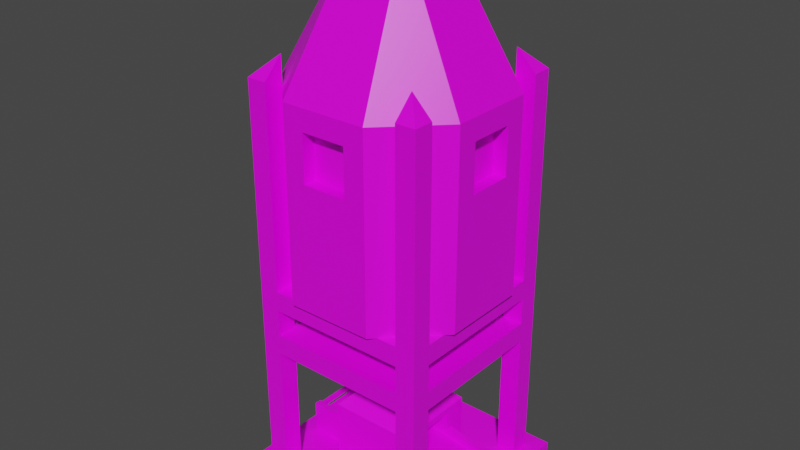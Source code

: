 # Source: Model_0.blend  (saved by Blender 2.92.15; exported with 4.5.12 LTS)
import bpy
from mathutils import Matrix  # noqa: F401  (used for matrix-valued properties, if any)

bpy.ops.wm.read_factory_settings(use_empty=True)
scene = bpy.context.scene
scene.name = 'Scene'

# ---- images (referenced by path relative to the original .blend; pixels are not part of the script)
import os
ASSET_DIR = os.environ.get("B2B_ASSET_DIR", "")  # directory of the original .blend (textures are referenced by path, not embedded)
HERE = os.path.dirname(os.path.abspath(__file__))  # packed textures are extracted next to this script under _unpacked/

def load_image(name, relpath, width, height, colorspace="sRGB"):
    """Load a texture the original file referenced (path relative to the .blend, or extracted next to this script)."""
    p = next((c for c in (os.path.join(HERE, relpath), os.path.join(ASSET_DIR, relpath)) if relpath and os.path.exists(c)), "")
    if p:
        img = bpy.data.images.load(p, check_existing=True)
        img.name = name
    else:  # same state as the original file: an image datablock whose file is absent (Cycles renders it pink)
        img = bpy.data.images.new(name, width, height)
        img.source = "FILE"
        img.filepath = "//" + (relpath or name)
    img.colorspace_settings.name = colorspace
    return img
img_texture_png = load_image('Texture.png', 'Texture.png', 1024, 1024, 'sRGB')

# ---- materials (node trees are filled in below, after node groups)
mat_material = bpy.data.materials.new('Material')
mat_material.alpha_threshold = 0.0
mat_material.use_backface_culling = True
mat_material.use_transparent_shadow = False
mat_material.line_color = (0.0, 0.0, 0.0, 1.0)

# ---- node groups
ng_auto_smooth = bpy.data.node_groups.new('Auto Smooth', 'GeometryNodeTree')
_s = ng_auto_smooth.interface.new_socket(name='Geometry', in_out='OUTPUT', socket_type='NodeSocketGeometry')
_s = ng_auto_smooth.interface.new_socket(name='Geometry', in_out='INPUT', socket_type='NodeSocketGeometry')
_s = ng_auto_smooth.interface.new_socket(name='Angle', in_out='INPUT', socket_type='NodeSocketFloat')
_s.subtype = 'ANGLE'
_s.min_value = 0.0
_s.max_value = 3.142
ng_auto_smooth.is_modifier = True
_N = ng_auto_smooth.nodes; _L = ng_auto_smooth.links
n0 = _N.new('NodeGroupOutput'); n0.name = 'Group Output'; n0.location = (480, -100)
n1 = _N.new('NodeGroupInput'); n1.name = 'Group Input'; n1.location = (-420, -300)
n2 = _N.new('NodeGroupInput'); n2.name = 'Group Input.001'; n2.location = (-60, -100)
n3 = _N.new('GeometryNodeSetShadeSmooth'); n3.name = 'Set Shade Smooth'; n3.location = (120, -100)
n3.domain = 'EDGE'
n4 = _N.new('GeometryNodeSetShadeSmooth'); n4.name = 'Set Shade Smooth.001'; n4.location = (300, -100)
n5 = _N.new('GeometryNodeInputMeshEdgeAngle'); n5.name = 'Edge Angle'; n5.location = (-420, -220)
n6 = _N.new('GeometryNodeInputEdgeSmooth'); n6.name = 'Is Edge Smooth'; n6.location = (-60, -160)
n7 = _N.new('GeometryNodeInputShadeSmooth'); n7.name = 'Is Face Smooth'; n7.location = (-240, -340)
n8 = _N.new('FunctionNodeBooleanMath'); n8.name = 'Boolean Math'; n8.location = (-60, -220)
n9 = _N.new('FunctionNodeCompare'); n9.name = 'Compare'; n9.location = (-240, -180)
n9.operation = 'LESS_EQUAL'
_L.new(n5.outputs[0], n9.inputs[0])
_L.new(n4.outputs[0], n0.inputs[0])
_L.new(n1.outputs[1], n9.inputs[1])
_L.new(n9.outputs[0], n8.inputs[0])
_L.new(n7.outputs[0], n8.inputs[1])
_L.new(n2.outputs[0], n3.inputs[0])
_L.new(n6.outputs[0], n3.inputs[1])
_L.new(n3.outputs[0], n4.inputs[0])
_L.new(n8.outputs[0], n3.inputs[2])
n0.is_active_output = True

# ---- material node trees
mat_material.use_nodes = True; mat_material.node_tree.nodes.clear()
_N = mat_material.node_tree.nodes; _L = mat_material.node_tree.links
n0 = _N.new('ShaderNodeOutputMaterial'); n0.name = 'Material Output'; n0.location = (300, 300)
n1 = _N.new('ShaderNodeBsdfPrincipled'); n1.name = 'Principled BSDF'; n1.location = (10, 300)
n1.distribution = 'GGX'
n1.subsurface_method = 'BURLEY'
n1.inputs[2].default_value = 0.4
n1.inputs[3].default_value = 1.45
n1.inputs[27].default_value = (0.0, 0.0, 0.0, 1.0)
n1.inputs[28].default_value = 1.0
n2 = _N.new('ShaderNodeTexImage'); n2.name = 'Image Texture'; n2.location = (-280, 275)
n2.image = img_texture_png
_L.new(n1.outputs[0], n0.inputs[0])
_L.new(n2.outputs[0], n1.inputs[0])
n0.is_active_output = True

# ---- world
world_world = bpy.data.worlds.new('World'); scene.world = world_world
world_world.use_nodes = True; world_world.node_tree.nodes.clear()
_N = world_world.node_tree.nodes; _L = world_world.node_tree.links
n0 = _N.new('ShaderNodeOutputWorld'); n0.name = 'World Output'; n0.location = (300, 300)
n1 = _N.new('ShaderNodeBackground'); n1.name = 'Background'; n1.location = (10, 300)
n1.inputs[0].default_value = (0.05088, 0.05088, 0.05088, 1.0)
_L.new(n1.outputs[0], n0.inputs[0])
n0.is_active_output = True
world_world.color = (0.05088, 0.05088, 0.05088)
world_world.use_sun_shadow = False
world_world.sun_shadow_jitter_overblur = 0.0

# ---- meshes
me_model_0 = bpy.data.meshes.new('Model_0')
me_model_0.from_pydata([(-2.0, -2.0, -1.0), (1.312, -1.688, -0.75), (-2.0, 2.0, -1.0), (0.8125, 0.8125, -0.75), (2.0, -2.0, -1.0), (1.688, -1.688, -0.75), (2.0, 2.0, -1.0), (1.688, 1.313, -0.75), (-2.0, -2.0, -0.75), (1.312, 1.688, -0.75), (1.688, 1.688, -0.75), (2.0, -2.0, -0.75), (-2.0, 2.0, -0.75), (2.0, 2.0, -0.75), (0.8125, -0.8125, -0.75), (1.688, -1.312, -0.75), (-1.688, -1.688, -0.75), (-1.312, -1.688, -0.75), (-1.688, 1.688, -0.75), (-1.312, 1.688, -0.75), (-0.8125, 0.8125, -0.75), (-1.688, 1.313, -0.75), (-0.8125, -0.8125, -0.75), (-1.688, -1.312, -0.75), (1.312, -1.688, 1.75), (1.688, -1.312, 1.75), (1.688, -1.688, 1.75), (1.312, 1.688, 1.75), (1.688, 1.688, 1.75), (1.688, 1.313, 1.75), (-1.688, -1.688, 1.75), (-1.312, -1.688, 1.75), (-1.688, 1.688, 1.75), (-1.312, 1.688, 1.75), (-0.3125, -0.3125, 1.375), (-1.688, -1.312, 1.75), (-1.688, 1.313, 1.75), (1.312, -1.688, 2.125), (0.4375, -0.4375, 2.5), (1.688, -1.312, 2.125), (1.688, -1.688, 2.125), (1.312, 1.688, 2.125), (1.688, 1.688, 2.125), (0.4375, 0.4375, 2.5), (1.688, 1.313, 2.125), (-1.688, -1.688, 2.125), (-1.312, -1.688, 2.125), (-1.688, 1.688, 2.125), (-1.312, 1.688, 2.125), (-0.4375, -0.4375, 2.5), (-1.688, -1.312, 2.125), (-0.4375, 0.4375, 2.5), (-1.688, 1.313, 2.125), (1.312, 1.313, -0.75), (1.312, -1.312, -0.75), (-1.312, 1.313, -0.75), (-1.312, -1.312, -0.75), (1.312, 0.5, -0.75), (0.8125, 0.5, -0.75), (0.8125, -0.5, -0.75), (0.8125, -0.8125, -0.0625), (-0.8125, 0.8125, -0.0625), (-0.8125, -0.8125, -0.0625), (0.8125, 0.8125, -0.0625), (0.3125, -0.3125, 0.9125), (-0.3125, 0.3125, 0.9125), (-0.3125, -0.3125, 0.9125), (0.3125, 0.3125, 0.9125), (1.688, -0.5, -0.75), (1.688, 0.5, -0.75), (1.312, -0.5, -0.75), (1.688, -0.5, -0.15), (1.688, 0.5, -0.15), (1.312, 0.5, -0.15), (1.312, -0.5, -0.15), (0.8125, -0.5, -0.0625), (0.8125, 0.375, -0.1875), (0.8125, -0.375, -0.1875), (0.3125, 0.375, -0.125), (1.688, -0.375, -0.75), (1.688, 0.375, -0.75), (1.663, -0.375, -0.175), (1.663, 0.375, -0.175), (1.312, 0.375, -0.275), (1.312, -0.375, -0.275), (0.8125, -0.375, -0.0625), (1.312, -0.375, -0.15), (0.8125, 0.375, -0.0625), (0.8125, 0.5, -0.0625), (1.312, 0.375, -0.15), (1.563, -0.375, -0.75), (1.563, 0.375, -0.75), (1.588, -0.375, -0.25), (1.588, 0.375, -0.25), (1.663, -0.375, -0.25), (1.663, 0.375, -0.25), (1.588, 0.375, -0.175), (1.588, -0.375, -0.175), (1.688, -0.375, -0.275), (1.688, -0.375, -0.15), (1.688, 0.375, -0.275), (1.688, 0.375, -0.15), (1.563, 0.375, -0.15), (1.563, -0.375, -0.15), (1.563, 0.375, -0.275), (1.563, -0.375, -0.275), (-1.312, -1.312, 1.75), (-1.312, -1.312, 2.125), (-1.312, 1.313, 1.75), (0.8125, -0.5, 0.4125), (0.8125, -0.8125, 0.4125), (-0.8125, 0.8125, 0.4125), (-0.8125, -0.8125, 0.4125), (0.8125, 0.8125, 0.4125), (0.8125, 0.5, 0.4125), (-0.375, -0.375, 0.2875), (0.8125, -0.375, 0.2875), (-0.375, -0.375, -0.125), (0.2344, 0.2344, 0.2875), (0.3125, -0.375, -0.125), (0.8125, 0.375, 0.2875), (0.2344, -0.2344, 0.2875), (-0.375, 0.375, 0.2875), (-0.375, 0.375, -0.125), (-0.2344, -0.2344, 0.2875), (-0.2344, 0.2344, 0.2875), (1.312, 1.313, 1.75), (1.312, -1.312, 1.75), (0.3125, 0.3125, 1.375), (0.3125, -0.3125, 1.375), (-0.3125, 0.3125, 1.375), (-0.4375, 0.4375, 3.0), (0.4375, 0.4375, 3.0), (0.3125, 0.3125, 9.09), (0.4375, -0.4375, 3.0), (0.3125, -0.3125, 9.09), (-0.4375, -0.4375, 3.0), (-0.4375, -0.4375, 9.09), (-0.4375, 0.4375, 9.09), (-0.4219, 1.813, 5.316), (0.4219, 1.813, 5.316), (0.4219, 1.813, 6.194), (-0.4219, 1.813, 6.194), (1.812, 0.4219, 6.194), (1.812, -0.4219, 6.194), (0.4219, -1.812, 5.316), (0.4219, -1.812, 6.194), (1.688, 1.313, 2.625), (-1.812, -0.4219, 5.316), (-1.812, -0.4219, 6.194), (-1.812, 0.4219, 5.316), (-1.812, 0.4219, 6.194), (1.312, 1.313, 2.125), (1.312, -1.312, 2.125), (-1.312, 1.313, 2.125), (0.3125, 0.3125, 2.5), (0.3125, -0.3125, 2.5), (-0.3125, -0.3125, 2.5), (-0.3125, 0.3125, 2.5), (1.812, 0.4219, 5.316), (1.812, -0.4219, 5.316), (-0.4219, -1.812, 5.316), (1.312, -1.688, 2.625), (1.312, -1.312, 2.625), (1.688, -1.312, 2.625), (1.688, -1.688, 2.625), (1.312, 1.313, 2.625), (1.688, 1.688, 2.625), (1.312, 1.688, 2.625), (1.688, -1.688, 3.0), (1.688, -1.312, 3.0), (-0.4219, -1.812, 6.194), (1.312, -1.312, 3.0), (1.312, -1.688, 3.0), (-0.3125, 0.3125, 9.09), (-0.3125, -0.3125, 9.09), (0.4375, 0.4375, 9.09), (0.4375, -0.4375, 9.09), (-1.688, -1.688, 2.625), (-1.312, -1.688, 2.625), (-1.688, 1.688, 2.625), (-1.312, 1.688, 2.625), (-1.688, -1.312, 2.625), (-1.312, 1.313, 2.625), (-1.688, 1.313, 2.625), (-1.312, -1.312, 2.625), (-1.312, -1.312, 3.0), (-1.688, -1.312, 3.0), (-1.312, -1.688, 3.0), (-1.312, 1.313, 3.0), (-1.688, 1.313, 3.0), (-1.688, 1.688, 3.0), (-1.312, 1.688, 3.0), (-1.688, -1.688, 3.0), (1.688, 1.313, 3.0), (1.688, 1.688, 3.0), (1.312, 1.313, 3.0), (1.312, 1.688, 3.0), (1.688, -1.688, 6.75), (1.312, -1.688, 6.75), (1.688, -1.312, 6.75), (1.312, -1.312, 7.125), (-1.312, -1.312, 7.125), (-1.688, -1.312, 6.75), (-1.312, -1.688, 6.75), (-1.312, 1.313, 7.125), (-1.688, 1.313, 6.75), (-1.688, 1.688, 6.75), (-1.312, 1.688, 6.75), (-1.688, -1.688, 6.75), (1.688, 1.313, 6.75), (1.688, 1.688, 6.75), (1.312, 1.313, 7.125), (1.312, 1.688, 6.75), (1.812, 0.8125, 3.0), (1.812, -0.8125, 3.0), (-0.8125, -1.812, 6.59), (-0.8125, -1.812, 3.0), (-0.8125, 1.813, 3.0), (0.8125, 1.813, 3.0), (-1.812, -0.8125, 3.0), (-1.812, 0.8125, 3.0), (0.8125, -1.812, 3.0), (0.8125, 1.813, 6.59), (-0.8125, 1.813, 6.59), (1.812, -0.8125, 6.59), (1.812, 0.8125, 6.59), (-1.812, 0.8125, 6.59), (-1.812, -0.8125, 6.59), (0.8125, -1.812, 6.59), (-0.4219, -1.562, 6.194), (-0.4219, -1.562, 5.316), (0.4219, -1.562, 5.316), (0.4219, -1.562, 6.194), (1.562, 0.4219, 5.316), (1.562, -0.4219, 5.316), (1.562, -0.4219, 6.194), (1.562, 0.4219, 6.194), (-0.4219, 1.563, 5.316), (0.4219, 1.563, 5.316), (0.4219, 1.563, 6.194), (-0.4219, 1.563, 6.194), (-1.562, -0.4219, 5.316), (-1.562, 0.4219, 5.316), (-1.562, 0.4219, 6.194), (-1.562, -0.4219, 6.194), (-1.312, -0.5, -0.75), (-1.688, -0.5, -0.75), (-0.8125, -0.5, -0.75), (-1.312, -0.5, -0.15), (-0.8125, -0.375, 0.2875), (-1.312, 0.5, -0.75), (-1.688, 0.5, -0.75), (-0.8125, 0.5, -0.75), (-1.312, -0.375, -0.15), (-0.8125, 0.375, 0.2875), (-1.663, 0.375, -0.25), (-0.8125, -0.5, -0.0625), (-0.8125, 0.5, 0.4125), (-0.8125, -0.5, 0.4125), (-1.312, -0.375, -0.275), (-1.663, -0.375, -0.175), (-1.663, -0.375, -0.25), (-1.312, 0.5, -0.15), (-1.688, 0.375, -0.75), (-1.688, -0.375, -0.75), (-0.8125, 0.375, -0.75), (-0.8125, -0.375, -0.75), (-1.587, -0.375, -0.175), (-1.688, -0.5, -0.15), (-0.8125, -0.375, -0.1875), (-1.587, -0.375, -0.25), (-1.562, -0.375, -0.75), (-1.562, 0.375, -0.75), (-1.688, 0.5, -0.15), (-1.312, 0.375, -0.275), (-1.587, 0.375, -0.175), (-0.8125, 0.375, -0.1875), (-1.312, 0.375, -0.15), (-1.663, 0.375, -0.175), (-0.8125, -0.375, -0.0625), (-0.8125, 0.375, -0.0625), (-0.8125, 0.5, -0.0625), (-1.587, 0.375, -0.25), (-1.562, 0.375, -0.15), (-1.688, 0.375, -0.15), (-1.562, -0.375, -0.15), (-1.688, -0.375, -0.15), (-1.688, -0.375, -0.275), (-1.688, 0.375, -0.275), (-1.562, 0.375, -0.275), (-1.562, -0.375, -0.275), (-0.03125, -0.375, -0.1), (-0.03125, 0.375, -0.1)], [], [(0, 8, 12, 2), (2, 12, 13, 6), (6, 13, 11, 4), (4, 11, 8, 0), (2, 6, 4, 0), (23, 16, 30, 35), (10, 7, 69, 80, 79, 68, 15, 5, 11, 13), (17, 56, 106, 31), (5, 1, 17, 16, 8, 11), (9, 10, 13, 12, 18, 19), (68, 70, 54, 15), (16, 23, 247, 265, 264, 252, 21, 18, 12, 8), (54, 56, 17, 1), (1, 5, 26, 24), (251, 55, 21, 252), (56, 23, 35, 106), (53, 9, 19, 55), (32, 36, 52, 47), (44, 152, 153, 39), (48, 154, 152, 41), (28, 27, 41, 42), (55, 19, 33, 108), (10, 9, 27, 28), (18, 21, 36, 32), (53, 7, 29, 126), (21, 55, 108, 36), (54, 1, 24, 127), (16, 17, 31, 30), (9, 53, 126, 27), (15, 54, 127, 25), (7, 10, 28, 29), (5, 15, 25, 26), (19, 18, 32, 33), (40, 39, 164, 165), (44, 42, 167, 147), (50, 45, 178, 182), (52, 154, 183, 184), (33, 48, 41, 27), (50, 107, 154, 52), (29, 28, 42, 44), (107, 46, 37, 153), (35, 50, 52, 36), (30, 31, 46, 45), (29, 44, 39, 25), (33, 32, 47, 48), (26, 25, 39, 40), (65, 66, 34, 130), (24, 26, 40, 37), (35, 30, 45, 50), (126, 29, 25, 127), (46, 31, 24, 37), (31, 106, 127, 24), (67, 65, 130, 128), (108, 33, 27, 126), (106, 35, 36, 108), (59, 14, 54, 70), (253, 20, 55, 251), (14, 22, 56, 54), (20, 3, 53, 55), (3, 58, 57, 53), (14, 59, 75, 60), (3, 20, 61, 63), (57, 58, 88, 73), (248, 22, 62, 257), (58, 3, 63, 88), (59, 70, 74, 75), (22, 14, 60, 62), (64, 67, 128, 129), (62, 60, 110, 112), (60, 75, 109, 110), (88, 63, 113, 114), (63, 61, 111, 113), (257, 62, 112, 259), (7, 53, 57, 69), (70, 68, 71, 74), (80, 69, 72, 101, 100), (69, 57, 73, 72), (85, 77, 119), (116, 120, 114, 109), (75, 85, 116, 109), (87, 120, 78), (66, 64, 129, 34), (77, 76, 78, 119), (68, 79, 98, 99, 71), (96, 93, 92, 97), (76, 77, 84, 83), (76, 83, 89, 87), (86, 85, 75, 74), (99, 103, 86, 74, 71), (72, 73, 89, 102, 101), (88, 87, 89, 73), (105, 84, 86, 103), (76, 87, 78), (116, 85, 119), (84, 77, 85, 86), (120, 87, 88, 114), (90, 91, 104, 105), (104, 83, 84, 105), (79, 80, 91, 90), (98, 79, 90, 105), (80, 100, 104, 91), (83, 104, 102, 89), (82, 96, 97, 81), (94, 81, 99, 98), (82, 95, 100, 101), (96, 82, 101, 102), (81, 97, 103, 99), (95, 93, 104, 100), (92, 94, 98, 105), (93, 96, 102, 104), (97, 92, 105, 103), (93, 95, 94, 92), (95, 82, 81, 94), (43, 38, 153, 152), (38, 49, 107, 153), (51, 43, 152, 154), (49, 51, 154, 107), (156, 155, 118, 121), (64, 110, 109), (66, 65, 111, 258, 259, 112), (64, 66, 112, 110), (65, 67, 113, 111), (67, 114, 113), (67, 64, 109, 114), (116, 115, 124, 121), (120, 116, 121, 118), (292, 293, 123, 117), (116, 119, 292), (122, 123, 293), (155, 158, 125, 118), (158, 157, 124, 125), (250, 255, 122, 115), (157, 156, 121, 124), (115, 122, 125, 124), (122, 120, 118, 125), (39, 153, 163, 164), (41, 152, 166, 168), (107, 50, 182, 185), (48, 47, 180, 181), (129, 128, 126, 127), (34, 129, 127, 106), (128, 130, 108, 126), (130, 34, 106, 108), (142, 141, 240, 241), (219, 223, 226, 214), (159, 143, 237, 234), (215, 225, 229, 222), (171, 161, 231, 230), (217, 216, 228, 220), (150, 148, 242, 243), (221, 227, 224, 218), (132, 131, 218, 219), (138, 176, 223, 224), (132, 219, 214), (176, 226, 223), (134, 132, 214, 215), (176, 177, 225, 226), (134, 215, 222), (177, 229, 225), (136, 134, 222, 217), (177, 137, 216, 229), (136, 217, 220), (137, 228, 216), (131, 136, 220, 221), (137, 138, 227, 228), (131, 221, 218), (138, 224, 227), (132, 134, 38, 43), (175, 135, 156, 157), (133, 174, 158, 155), (136, 131, 51, 49), (131, 132, 43, 51), (134, 136, 49, 38), (135, 133, 155, 156), (174, 175, 157, 158), (153, 37, 162, 163), (37, 40, 165, 162), (165, 164, 170, 169), (147, 167, 195, 194), (182, 178, 193, 187), (194, 196, 172, 170), (162, 165, 169, 173), (173, 172, 186, 188), (189, 192, 208, 205), (138, 137, 175, 174), (176, 138, 174, 133), (177, 176, 133, 135), (137, 177, 135, 175), (42, 41, 168, 167), (154, 48, 181, 183), (45, 46, 179, 178), (46, 107, 185, 179), (152, 44, 147, 166), (47, 52, 184, 180), (189, 190, 187, 186), (195, 197, 213, 211), (191, 190, 206, 207), (196, 194, 210, 212), (196, 197, 192, 189), (147, 194, 170, 164), (180, 184, 190, 191), (178, 179, 188, 193), (162, 173, 188, 179), (181, 180, 191, 192), (166, 196, 189, 183), (167, 168, 197, 195), (183, 189, 186, 185), (190, 184, 182, 187), (184, 183, 185, 182), (172, 163, 185, 186), (163, 162, 179, 185), (196, 166, 163, 172), (166, 147, 164, 163), (197, 168, 181, 192), (168, 166, 183, 181), (201, 199, 198), (205, 208, 207), (212, 210, 211), (202, 203, 209), (187, 193, 209, 203), (173, 169, 198, 199), (192, 191, 207, 208), (169, 170, 200, 198), (193, 188, 204, 209), (186, 187, 203, 202), (170, 172, 201, 200), (194, 195, 211, 210), (188, 186, 202, 204), (172, 173, 199, 201), (197, 196, 212, 213), (190, 189, 205, 206), (159, 160, 215, 214), (161, 171, 216, 217), (139, 140, 219, 218), (148, 150, 221, 220), (145, 161, 217, 222), (141, 142, 224, 223), (144, 143, 226, 225), (151, 149, 228, 227), (143, 159, 214, 226), (160, 144, 225, 215), (171, 146, 229, 216), (142, 139, 218, 224), (140, 141, 223, 219), (146, 145, 222, 229), (149, 148, 220, 228), (150, 151, 227, 221), (232, 233, 230, 231), (146, 171, 230, 233), (161, 145, 232, 231), (145, 146, 233, 232), (234, 237, 236, 235), (143, 144, 236, 237), (160, 159, 234, 235), (144, 160, 235, 236), (238, 241, 240, 239), (141, 140, 239, 240), (140, 139, 238, 239), (139, 142, 241, 238), (242, 245, 244, 243), (148, 149, 245, 242), (151, 150, 243, 244), (149, 151, 244, 245), (270, 280, 250, 115, 117), (270, 267, 248, 257), (22, 248, 246, 56), (56, 246, 247, 23), (20, 253, 282, 61), (266, 253, 282, 277), (247, 246, 249, 269), (270, 260, 254, 280), (255, 250, 259, 258), (280, 270, 257), (281, 255, 258, 282), (265, 247, 269, 287, 288), (271, 262, 256, 283), (246, 248, 257, 249), (251, 252, 274, 263), (281, 282, 263, 278), (277, 270, 117, 123), (264, 265, 272, 273), (289, 264, 273, 290), (260, 275, 290, 291), (265, 288, 291, 272), (270, 277, 275, 260), (255, 281, 277, 123, 122), (267, 266, 277, 270), (253, 251, 263, 282), (252, 264, 289, 285, 274), (278, 263, 274, 285, 284), (249, 254, 286, 287, 269), (257, 280, 254, 249), (260, 291, 286, 254), (275, 277, 281, 278), (277, 282, 281), (273, 272, 291, 290), (290, 275, 278, 284), (250, 280, 257, 259), (61, 282, 258, 111), (268, 271, 283, 276), (279, 276, 284, 285), (268, 261, 287, 286), (261, 262, 288, 287), (283, 256, 289, 290), (276, 283, 290, 284), (271, 268, 286, 291), (262, 271, 291, 288), (256, 279, 285, 289), (262, 261, 279, 256), (261, 268, 276, 279), (119, 78, 293, 292), (115, 116, 292), (117, 115, 292), (120, 122, 293), (78, 120, 293), (206, 205, 207), (204, 202, 209), (200, 201, 198), (213, 212, 211)])
me_model_0.polygons.foreach_set('use_smooth', [1, 1, 1, 1, 1, 1, 1, 1, 1, 1, 1, 1, 1, 1, 1, 1, 1, 1, 1, 1, 1, 1, 1, 1, 1, 1, 1, 1, 1, 1, 1, 1, 1, 1, 1, 1, 1, 1, 1, 1, 1, 1, 1, 1, 1, 1, 1, 1, 1, 1, 1, 1, 1, 1, 1, 1, 1, 1, 1, 1, 1, 1, 1, 1, 1, 1, 1, 1, 1, 1, 1, 1, 1, 1, 1, 1, 1, 1, 1, 1, 1, 1, 1, 1, 1, 1, 1, 1, 1, 1, 1, 1, 1, 1, 1, 1, 1, 1, 1, 1, 1, 1, 1, 1, 1, 1, 1, 1, 1, 1, 1, 1, 1, 1, 1, 1, 1, 1, 1, 1, 1, 1, 1, 1, 1, 1, 1, 1, 1, 1, 1, 1, 1, 1, 1, 1, 1, 1, 1, 1, 1, 1, 1, 0, 0, 0, 0, 0, 0, 0, 0, 0, 0, 0, 0, 0, 0, 0, 0, 0, 0, 0, 0, 0, 0, 0, 0, 1, 1, 1, 1, 1, 1, 1, 1, 1, 1, 1, 1, 1, 1, 1, 1, 1, 0, 0, 0, 0, 1, 1, 1, 1, 1, 1, 1, 1, 1, 1, 1, 1, 1, 1, 1, 1, 1, 1, 1, 1, 1, 1, 1, 1, 1, 1, 1, 1, 1, 1, 1, 1, 1, 1, 1, 1, 1, 1, 1, 1, 1, 1, 1, 0, 0, 0, 0, 0, 0, 0, 0, 0, 0, 0, 0, 0, 0, 0, 0, 0, 0, 0, 0, 0, 0, 0, 0, 0, 0, 0, 0, 0, 0, 0, 0, 1, 1, 1, 1, 1, 1, 1, 1, 1, 1, 1, 1, 1, 1, 1, 1, 1, 1, 1, 1, 1, 1, 1, 1, 1, 1, 1, 1, 1, 1, 1, 1, 1, 1, 1, 1, 1, 1, 1, 1, 1, 1, 1, 1, 1, 1, 1, 1, 1, 1, 1, 1, 1, 1, 1, 1])
_k = set([(0, 2), (0, 4), (0, 8), (1, 5), (1, 24), (1, 54), (2, 6), (2, 12), (3, 20), (3, 58), (3, 63), (4, 6), (4, 11), (5, 15), (5, 26), (6, 13), (7, 10), (7, 29), (7, 53), (8, 11), (8, 12), (9, 10), (9, 27), (9, 53), (10, 28), (11, 13), (12, 13), (14, 22), (14, 59), (14, 60), (15, 25), (15, 54), (16, 17), (16, 23), (16, 30), (17, 31), (17, 56), (18, 19), (18, 21), (18, 32), (19, 33), (19, 55), (20, 61), (20, 253), (21, 36), (21, 55), (22, 62), (22, 248), (23, 35), (23, 56), (24, 31), (24, 127), (25, 29), (25, 127), (26, 40), (27, 33), (27, 126), (28, 42), (29, 126), (30, 45), (31, 106), (32, 47), (33, 108), (34, 66), (34, 106), (34, 129), (34, 130), (35, 36), (35, 106), (36, 108), (37, 46), (37, 153), (37, 162), (38, 43), (38, 49), (38, 134), (38, 153), (39, 44), (39, 153), (39, 164), (40, 165), (41, 48), (41, 152), (41, 168), (42, 167), (43, 51), (43, 132), (43, 152), (44, 147), (44, 152), (45, 178), (46, 107), (46, 179), (47, 180), (48, 154), (48, 181), (49, 51), (49, 107), (49, 136), (50, 52), (50, 107), (50, 182), (51, 131), (51, 154), (52, 154), (52, 184), (53, 126), (54, 127), (55, 108), (56, 106), (57, 58), (57, 69), (58, 88), (59, 70), (59, 75), (60, 110), (61, 111), (62, 112), (63, 113), (64, 66), (64, 67), (64, 110), (64, 129), (65, 66), (65, 67), (65, 111), (65, 130), (66, 112), (67, 113), (67, 128), (68, 70), (68, 71), (68, 79), (69, 72), (69, 80), (71, 74), (72, 73), (73, 88), (74, 75), (75, 85), (76, 78), (76, 83), (77, 84), (77, 119), (78, 293), (79, 90), (79, 98), (80, 91), (80, 100), (81, 82), (81, 94), (81, 97), (82, 95), (82, 96), (83, 104), (84, 105), (85, 86), (85, 116), (86, 103), (87, 88), (87, 89), (87, 120), (89, 102), (90, 91), (90, 105), (91, 104), (92, 93), (92, 94), (92, 97), (93, 95), (93, 96), (94, 95), (96, 97), (98, 99), (99, 103), (100, 101), (101, 102), (104, 105), (107, 185), (108, 130), (109, 110), (109, 114), (110, 112), (111, 113), (111, 258), (112, 259), (113, 114), (115, 116), (115, 250), (116, 120), (117, 270), (117, 292), (118, 121), (118, 125), (118, 155), (119, 292), (120, 122), (121, 124), (121, 156), (122, 255), (123, 277), (123, 293), (124, 125), (124, 157), (125, 158), (126, 128), (127, 129), (128, 129), (128, 130), (131, 132), (131, 136), (132, 134), (133, 135), (133, 155), (133, 174), (134, 136), (135, 156), (135, 175), (137, 138), (137, 177), (137, 216), (137, 228), (138, 176), (138, 224), (138, 227), (139, 140), (139, 142), (139, 238), (140, 141), (140, 239), (141, 142), (141, 240), (142, 241), (143, 144), (143, 159), (143, 237), (144, 160), (144, 236), (145, 146), (145, 161), (145, 232), (146, 171), (146, 233), (147, 164), (147, 166), (148, 149), (148, 150), (148, 242), (149, 151), (149, 245), (150, 151), (150, 243), (151, 244), (152, 166), (153, 163), (154, 183), (157, 175), (158, 174), (159, 160), (159, 234), (160, 235), (161, 171), (161, 231), (162, 163), (162, 179), (163, 164), (163, 166), (163, 172), (163, 185), (165, 169), (166, 168), (166, 183), (166, 196), (167, 195), (168, 181), (169, 198), (170, 172), (170, 194), (170, 200), (171, 230), (172, 173), (172, 186), (172, 196), (172, 201), (173, 188), (173, 199), (174, 175), (176, 177), (176, 223), (176, 226), (177, 225), (177, 229), (178, 193), (179, 185), (180, 191), (181, 183), (182, 184), (182, 185), (183, 184), (183, 185), (183, 189), (185, 186), (186, 187), (186, 188), (186, 189), (186, 202), (187, 190), (187, 203), (188, 204), (189, 190), (189, 192), (189, 196), (189, 205), (190, 206), (191, 207), (192, 197), (192, 208), (193, 209), (194, 196), (194, 210), (195, 211), (196, 197), (196, 212), (197, 213), (198, 199), (198, 200), (199, 201), (200, 201), (202, 203), (202, 204), (203, 209), (204, 209), (205, 206), (205, 208), (206, 207), (207, 208), (210, 211), (210, 212), (211, 213), (212, 213), (214, 215), (214, 219), (214, 226), (215, 222), (215, 225), (216, 217), (216, 228), (216, 229), (217, 220), (217, 222), (218, 219), (218, 221), (218, 224), (219, 223), (220, 221), (220, 228), (221, 227), (222, 229), (223, 224), (223, 226), (224, 227), (225, 226), (225, 229), (227, 228), (230, 231), (230, 233), (231, 232), (232, 233), (234, 235), (234, 237), (235, 236), (236, 237), (238, 239), (238, 241), (239, 240), (240, 241), (242, 243), (242, 245), (243, 244), (244, 245), (246, 247), (246, 248), (247, 265), (247, 269), (248, 257), (248, 267), (249, 257), (249, 269), (250, 255), (250, 280), (251, 252), (251, 253), (251, 263), (252, 264), (252, 274), (253, 266), (253, 282), (254, 280), (254, 286), (255, 281), (256, 262), (256, 279), (256, 283), (257, 280), (258, 259), (260, 270), (260, 291), (261, 262), (261, 268), (261, 279), (262, 271), (263, 274), (263, 282), (264, 273), (264, 289), (265, 272), (265, 288), (266, 267), (268, 271), (268, 276), (269, 287), (271, 283), (272, 273), (272, 291), (273, 290), (274, 285), (275, 277), (275, 290), (276, 279), (276, 283), (278, 281), (278, 284), (281, 282), (284, 285), (285, 289), (286, 287), (287, 288)])
me_model_0.attributes.new('sharp_edge', 'BOOLEAN', 'EDGE').data.foreach_set('value', [ (min(e.vertices), max(e.vertices)) in _k for e in me_model_0.edges])
_uv = me_model_0.uv_layers.new(name='UVMap')
_uv.uv.foreach_set('vector', [0.375, 0.75, 0.375, 0.75, 0.375, 0.75, 0.375, 0.75, 0.375, 0.75, 0.375, 0.75, 0.375, 0.75, 0.375, 0.75, 0.375, 0.75, 0.375, 0.75, 0.375, 0.75, 0.375, 0.75, 0.375, 0.75, 0.375, 0.75, 0.375, 0.75, 0.375, 0.75, 0.375, 0.75, 0.375, 0.75, 0.375, 0.75, 0.375, 0.75, 0.625, 0.25, 0.625, 0.25, 0.625, 0.25, 0.625, 0.25, 0.375, 0.75, 0.375, 0.75, 0.375, 0.75, 0.375, 0.75, 0.375, 0.75, 0.375, 0.75, 0.375, 0.75, 0.375, 0.75, 0.375, 0.75, 0.375, 0.75, 0.625, 0.25, 0.625, 0.25, 0.625, 0.25, 0.625, 0.25, 0.375, 0.75, 0.375, 0.75, 0.375, 0.75, 0.375, 0.75, 0.375, 0.75, 0.375, 0.75, 0.375, 0.75, 0.375, 0.75, 0.375, 0.75, 0.375, 0.75, 0.375, 0.75, 0.375, 0.75, 0.375, 0.75, 0.375, 0.75, 0.375, 0.75, 0.375, 0.75, 0.375, 0.75, 0.375, 0.75, 0.375, 0.75, 0.375, 0.75, 0.375, 0.75, 0.375, 0.75, 0.375, 0.75, 0.375, 0.75, 0.375, 0.75, 0.375, 0.75, 0.375, 0.75, 0.375, 0.75, 0.375, 0.75, 0.375, 0.75, 0.625, 0.25, 0.625, 0.25, 0.625, 0.25, 0.625, 0.25, 0.375, 0.75, 0.375, 0.75, 0.375, 0.75, 0.375, 0.75, 0.625, 0.25, 0.625, 0.25, 0.625, 0.25, 0.625, 0.25, 0.375, 0.75, 0.375, 0.75, 0.375, 0.75, 0.375, 0.75, 0.625, 0.25, 0.625, 0.25, 0.625, 0.25, 0.625, 0.25, 0.625, 0.25, 0.625, 0.25, 0.625, 0.25, 0.625, 0.25, 0.625, 0.25, 0.625, 0.25, 0.625, 0.25, 0.625, 0.25, 0.625, 0.25, 0.625, 0.25, 0.625, 0.25, 0.625, 0.25, 0.625, 0.25, 0.625, 0.25, 0.625, 0.25, 0.625, 0.25, 0.625, 0.25, 0.625, 0.25, 0.625, 0.25, 0.625, 0.25, 0.625, 0.25, 0.625, 0.25, 0.625, 0.25, 0.625, 0.25, 0.625, 0.25, 0.625, 0.25, 0.625, 0.25, 0.625, 0.25, 0.625, 0.25, 0.625, 0.25, 0.625, 0.25, 0.625, 0.25, 0.625, 0.25, 0.625, 0.25, 0.625, 0.25, 0.625, 0.25, 0.625, 0.25, 0.625, 0.25, 0.625, 0.25, 0.625, 0.25, 0.625, 0.25, 0.625, 0.25, 0.625, 0.25, 0.625, 0.25, 0.625, 0.25, 0.625, 0.25, 0.625, 0.25, 0.625, 0.25, 0.625, 0.25, 0.625, 0.25, 0.625, 0.25, 0.625, 0.25, 0.625, 0.25, 0.625, 0.25, 0.625, 0.25, 0.625, 0.25, 0.625, 0.25, 0.625, 0.25, 0.625, 0.25, 0.625, 0.25, 0.625, 0.25, 0.625, 0.25, 0.625, 0.25, 0.625, 0.25, 0.625, 0.25, 0.625, 0.25, 0.625, 0.25, 0.625, 0.25, 0.625, 0.25, 0.625, 0.25, 0.625, 0.25, 0.625, 0.25, 0.625, 0.25, 0.625, 0.25, 0.625, 0.25, 0.625, 0.25, 0.625, 0.25, 0.625, 0.25, 0.625, 0.25, 0.625, 0.25, 0.625, 0.25, 0.625, 0.25, 0.625, 0.25, 0.625, 0.25, 0.625, 0.25, 0.625, 0.25, 0.625, 0.25, 0.625, 0.25, 0.625, 0.25, 0.625, 0.25, 0.625, 0.25, 0.625, 0.25, 0.625, 0.25, 0.625, 0.25, 0.625, 0.25, 0.625, 0.25, 0.625, 0.25, 0.625, 0.25, 0.625, 0.25, 0.625, 0.25, 0.625, 0.25, 0.625, 0.25, 0.625, 0.25, 0.625, 0.25, 0.625, 0.25, 0.625, 0.25, 0.625, 0.25, 0.625, 0.25, 0.625, 0.25, 0.625, 0.25, 0.625, 0.25, 0.625, 0.25, 0.125, 0.75, 0.125, 0.75, 0.125, 0.75, 0.125, 0.75, 0.625, 0.25, 0.625, 0.25, 0.625, 0.25, 0.625, 0.25, 0.625, 0.25, 0.625, 0.25, 0.625, 0.25, 0.625, 0.25, 0.625, 0.25, 0.625, 0.25, 0.625, 0.25, 0.625, 0.25, 0.625, 0.25, 0.625, 0.25, 0.625, 0.25, 0.625, 0.25, 0.625, 0.25, 0.625, 0.25, 0.625, 0.25, 0.625, 0.25, 0.125, 0.75, 0.125, 0.75, 0.125, 0.75, 0.125, 0.75, 0.625, 0.25, 0.625, 0.25, 0.625, 0.25, 0.625, 0.25, 0.625, 0.25, 0.625, 0.25, 0.625, 0.25, 0.625, 0.25, 0.375, 0.75, 0.375, 0.75, 0.375, 0.75, 0.375, 0.75, 0.375, 0.75, 0.375, 0.75, 0.375, 0.75, 0.375, 0.75, 0.375, 0.75, 0.375, 0.75, 0.375, 0.75, 0.375, 0.75, 0.375, 0.75, 0.375, 0.75, 0.375, 0.75, 0.375, 0.75, 0.375, 0.75, 0.375, 0.75, 0.375, 0.75, 0.375, 0.75, 0.125, 0.75, 0.125, 0.75, 0.125, 0.75, 0.125, 0.75, 0.125, 0.75, 0.125, 0.75, 0.125, 0.75, 0.125, 0.75, 0.125, 0.75, 0.125, 0.75, 0.125, 0.75, 0.125, 0.75, 0.125, 0.75, 0.125, 0.75, 0.125, 0.75, 0.125, 0.75, 0.125, 0.75, 0.125, 0.75, 0.125, 0.75, 0.125, 0.75, 0.125, 0.75, 0.125, 0.75, 0.125, 0.75, 0.125, 0.75, 0.125, 0.75, 0.125, 0.75, 0.125, 0.75, 0.125, 0.75, 0.125, 0.75, 0.125, 0.75, 0.125, 0.75, 0.125, 0.75, 0.125, 0.75, 0.125, 0.75, 0.125, 0.75, 0.125, 0.75, 0.125, 0.75, 0.125, 0.75, 0.125, 0.75, 0.125, 0.75, 0.125, 0.75, 0.125, 0.75, 0.125, 0.75, 0.125, 0.75, 0.125, 0.75, 0.125, 0.75, 0.125, 0.75, 0.125, 0.75, 0.125, 0.75, 0.125, 0.75, 0.125, 0.75, 0.125, 0.75, 0.375, 0.75, 0.375, 0.75, 0.375, 0.75, 0.375, 0.75, 0.125, 0.75, 0.125, 0.75, 0.125, 0.75, 0.125, 0.75, 0.125, 0.75, 0.125, 0.75, 0.125, 0.75, 0.125, 0.75, 0.125, 0.75, 0.125, 0.75, 0.125, 0.75, 0.125, 0.75, 0.125, 0.75, 0.125, 0.75, 0.125, 0.75, 0.125, 0.75, 0.125, 0.75, 0.125, 0.75, 0.125, 0.75, 0.125, 0.75, 0.125, 0.75, 0.125, 0.75, 0.125, 0.75, 0.125, 0.75, 0.125, 0.75, 0.125, 0.75, 0.125, 0.75, 0.125, 0.75, 0.125, 0.75, 0.125, 0.75, 0.125, 0.75, 0.125, 0.75, 0.125, 0.75, 0.125, 0.75, 0.125, 0.75, 0.125, 0.75, 0.125, 0.75, 0.125, 0.75, 0.125, 0.75, 0.125, 0.75, 0.625, 0.25, 0.625, 0.25, 0.625, 0.25, 0.625, 0.25, 0.125, 0.75, 0.125, 0.75, 0.125, 0.75, 0.125, 0.75, 0.125, 0.75, 0.125, 0.75, 0.125, 0.75, 0.125, 0.75, 0.125, 0.75, 0.125, 0.75, 0.125, 0.75, 0.125, 0.75, 0.125, 0.75, 0.125, 0.75, 0.125, 0.75, 0.125, 0.75, 0.125, 0.75, 0.125, 0.75, 0.125, 0.75, 0.125, 0.75, 0.125, 0.75, 0.125, 0.75, 0.125, 0.75, 0.125, 0.75, 0.125, 0.75, 0.125, 0.75, 0.125, 0.75, 0.125, 0.75, 0.125, 0.75, 0.125, 0.75, 0.125, 0.75, 0.125, 0.75, 0.125, 0.75, 0.125, 0.75, 0.125, 0.75, 0.125, 0.75, 0.125, 0.75, 0.125, 0.75, 0.125, 0.75, 0.125, 0.75, 0.125, 0.75, 0.125, 0.75, 0.125, 0.75, 0.125, 0.75, 0.125, 0.75, 0.125, 0.75, 0.125, 0.75, 0.125, 0.75, 0.125, 0.75, 0.125, 0.75, 0.125, 0.75, 0.125, 0.75, 0.375, 0.75, 0.375, 0.75, 0.375, 0.75, 0.375, 0.75, 0.125, 0.75, 0.125, 0.75, 0.125, 0.75, 0.125, 0.75, 0.125, 0.75, 0.125, 0.75, 0.125, 0.75, 0.125, 0.75, 0.125, 0.75, 0.125, 0.75, 0.125, 0.75, 0.125, 0.75, 0.125, 0.75, 0.125, 0.75, 0.125, 0.75, 0.125, 0.75, 0.125, 0.75, 0.125, 0.75, 0.125, 0.75, 0.125, 0.75, 0.125, 0.75, 0.125, 0.75, 0.125, 0.75, 0.125, 0.75, 0.125, 0.75, 0.125, 0.75, 0.125, 0.75, 0.125, 0.75, 0.125, 0.75, 0.125, 0.75, 0.125, 0.75, 0.125, 0.75, 0.125, 0.75, 0.125, 0.75, 0.125, 0.75, 0.125, 0.75, 0.125, 0.75, 0.125, 0.75, 0.125, 0.75, 0.125, 0.75, 0.125, 0.75, 0.125, 0.75, 0.125, 0.75, 0.125, 0.75, 0.125, 0.75, 0.125, 0.75, 0.125, 0.75, 0.125, 0.75, 0.625, 0.25, 0.625, 0.25, 0.625, 0.25, 0.625, 0.25, 0.125, 0.75, 0.125, 0.75, 0.125, 0.75, 0.125, 0.75, 0.625, 0.25, 0.625, 0.25, 0.625, 0.25, 0.625, 0.25, 0.625, 0.25, 0.625, 0.25, 0.625, 0.25, 0.625, 0.25, 0.625, 0.25, 0.625, 0.25, 0.625, 0.25, 0.625, 0.25, 0.625, 0.25, 0.625, 0.25, 0.625, 0.25, 0.625, 0.25, 0.625, 0.25, 0.625, 0.25, 0.625, 0.25, 0.625, 0.25, 0.125, 0.75, 0.125, 0.75, 0.125, 0.75, 0.125, 0.75, 0.125, 0.75, 0.125, 0.75, 0.125, 0.75, 0.125, 0.75, 0.125, 0.75, 0.125, 0.75, 0.125, 0.75, 0.125, 0.75, 0.125, 0.75, 0.125, 0.75, 0.125, 0.75, 0.125, 0.75, 0.125, 0.75, 0.125, 0.75, 0.125, 0.75, 0.125, 0.75, 0.125, 0.75, 0.125, 0.75, 0.125, 0.75, 0.125, 0.75, 0.125, 0.75, 0.125, 0.75, 0.125, 0.75, 0.125, 0.75, 0.125, 0.75, 0.125, 0.75, 0.125, 0.75, 0.125, 0.75, 0.125, 0.75, 0.125, 0.75, 0.125, 0.75, 0.125, 0.75, 0.125, 0.75, 0.125, 0.75, 0.125, 0.75, 0.125, 0.75, 0.125, 0.75, 0.125, 0.75, 0.625, 0.25, 0.625, 0.25, 0.625, 0.25, 0.625, 0.25, 0.625, 0.25, 0.625, 0.25, 0.625, 0.25, 0.625, 0.25, 0.125, 0.75, 0.125, 0.75, 0.125, 0.75, 0.125, 0.75, 0.625, 0.25, 0.625, 0.25, 0.625, 0.25, 0.625, 0.25, 0.125, 0.75, 0.125, 0.75, 0.125, 0.75, 0.125, 0.75, 0.125, 0.75, 0.125, 0.75, 0.125, 0.75, 0.125, 0.75, 0.625, 0.25, 0.625, 0.25, 0.625, 0.25, 0.625, 0.25, 0.625, 0.25, 0.625, 0.25, 0.625, 0.25, 0.625, 0.25, 0.625, 0.25, 0.625, 0.25, 0.625, 0.25, 0.625, 0.25, 0.625, 0.25, 0.625, 0.25, 0.625, 0.25, 0.625, 0.25, 0.625, 0.25, 0.625, 0.25, 0.625, 0.25, 0.625, 0.25, 0.625, 0.25, 0.625, 0.25, 0.625, 0.25, 0.625, 0.25, 0.625, 0.25, 0.625, 0.25, 0.625, 0.25, 0.625, 0.25, 0.625, 0.25, 0.625, 0.25, 0.625, 0.25, 0.625, 0.25, 0.625, 0.25, 0.625, 0.25, 0.625, 0.25, 0.625, 0.25, 0.625, 0.75, 0.625, 0.75, 0.625, 0.75, 0.625, 0.75, 0.625, 0.25, 0.625, 0.25, 0.625, 0.25, 0.625, 0.25, 0.625, 0.75, 0.625, 0.75, 0.625, 0.75, 0.625, 0.75, 0.625, 0.25, 0.625, 0.25, 0.625, 0.25, 0.625, 0.25, 0.625, 0.75, 0.625, 0.75, 0.625, 0.75, 0.625, 0.75, 0.625, 0.25, 0.625, 0.25, 0.625, 0.25, 0.625, 0.25, 0.625, 0.75, 0.625, 0.75, 0.625, 0.75, 0.625, 0.75, 0.625, 0.75, 0.625, 0.75, 0.625, 0.75, 0.625, 0.75, 0.625, 0.75, 0.625, 0.75, 0.625, 0.75, 0.625, 0.75, 0.625, 0.75, 0.625, 0.75, 0.625, 0.75, 0.625, 0.75, 0.625, 0.75, 0.625, 0.75, 0.625, 0.75, 0.625, 0.75, 0.625, 0.75, 0.625, 0.75, 0.625, 0.75, 0.625, 0.75, 0.625, 0.75, 0.625, 0.75, 0.625, 0.75, 0.625, 0.75, 0.625, 0.75, 0.625, 0.75, 0.625, 0.75, 0.625, 0.75, 0.625, 0.75, 0.625, 0.75, 0.625, 0.75, 0.625, 0.75, 0.625, 0.75, 0.625, 0.75, 0.625, 0.75, 0.625, 0.75, 0.625, 0.75, 0.625, 0.75, 0.625, 0.75, 0.625, 0.75, 0.625, 0.75, 0.625, 0.75, 0.625, 0.75, 0.625, 0.75, 0.625, 0.75, 0.625, 0.75, 0.625, 0.75, 0.625, 0.75, 0.625, 0.75, 0.625, 0.75, 0.625, 0.75, 0.625, 0.75, 0.625, 0.75, 0.625, 0.75, 0.625, 0.75, 0.625, 0.75, 0.125, 0.75, 0.125, 0.75, 0.125, 0.75, 0.125, 0.75, 0.625, 0.25, 0.625, 0.25, 0.625, 0.25, 0.625, 0.25, 0.625, 0.25, 0.625, 0.25, 0.625, 0.25, 0.625, 0.25, 0.125, 0.75, 0.125, 0.75, 0.125, 0.75, 0.125, 0.75, 0.125, 0.75, 0.125, 0.75, 0.125, 0.75, 0.125, 0.75, 0.125, 0.75, 0.125, 0.75, 0.125, 0.75, 0.125, 0.75, 0.625, 0.25, 0.625, 0.25, 0.625, 0.25, 0.625, 0.25, 0.625, 0.25, 0.625, 0.25, 0.625, 0.25, 0.625, 0.25, 0.625, 0.25, 0.625, 0.25, 0.625, 0.25, 0.625, 0.25, 0.625, 0.25, 0.625, 0.25, 0.625, 0.25, 0.625, 0.25, 0.625, 0.25, 0.625, 0.25, 0.625, 0.25, 0.625, 0.25, 0.625, 0.25, 0.625, 0.25, 0.625, 0.25, 0.625, 0.25, 0.625, 0.25, 0.625, 0.25, 0.625, 0.25, 0.625, 0.25, 0.625, 0.25, 0.625, 0.25, 0.625, 0.25, 0.625, 0.25, 0.625, 0.25, 0.625, 0.25, 0.625, 0.25, 0.625, 0.25, 0.625, 0.25, 0.625, 0.25, 0.625, 0.25, 0.625, 0.25, 0.625, 0.25, 0.625, 0.25, 0.625, 0.25, 0.625, 0.25, 0.625, 0.75, 0.625, 0.75, 0.625, 0.75, 0.625, 0.75, 0.625, 0.75, 0.625, 0.75, 0.625, 0.75, 0.625, 0.75, 0.625, 0.75, 0.625, 0.75, 0.625, 0.75, 0.625, 0.75, 0.625, 0.75, 0.625, 0.75, 0.625, 0.75, 0.625, 0.75, 0.625, 0.25, 0.625, 0.25, 0.625, 0.25, 0.625, 0.25, 0.625, 0.25, 0.625, 0.25, 0.625, 0.25, 0.625, 0.25, 0.625, 0.25, 0.625, 0.25, 0.625, 0.25, 0.625, 0.25, 0.625, 0.25, 0.625, 0.25, 0.625, 0.25, 0.625, 0.25, 0.625, 0.25, 0.625, 0.25, 0.625, 0.25, 0.625, 0.25, 0.625, 0.25, 0.625, 0.25, 0.625, 0.25, 0.625, 0.25, 0.625, 0.25, 0.625, 0.25, 0.625, 0.25, 0.625, 0.25, 0.625, 0.25, 0.625, 0.25, 0.625, 0.25, 0.625, 0.25, 0.625, 0.25, 0.625, 0.25, 0.625, 0.25, 0.625, 0.25, 0.625, 0.25, 0.625, 0.25, 0.625, 0.25, 0.625, 0.25, 0.625, 0.25, 0.625, 0.25, 0.625, 0.25, 0.625, 0.25, 0.625, 0.25, 0.625, 0.25, 0.625, 0.25, 0.625, 0.25, 0.625, 0.25, 0.625, 0.25, 0.625, 0.25, 0.625, 0.25, 0.625, 0.25, 0.625, 0.25, 0.625, 0.25, 0.625, 0.25, 0.625, 0.25, 0.625, 0.25, 0.625, 0.25, 0.625, 0.25, 0.625, 0.25, 0.625, 0.25, 0.625, 0.25, 0.625, 0.25, 0.625, 0.25, 0.625, 0.25, 0.625, 0.25, 0.625, 0.25, 0.625, 0.25, 0.625, 0.25, 0.625, 0.25, 0.625, 0.25, 0.625, 0.25, 0.625, 0.25, 0.625, 0.25, 0.625, 0.25, 0.625, 0.25, 0.625, 0.25, 0.625, 0.25, 0.625, 0.25, 0.625, 0.25, 0.625, 0.25, 0.625, 0.25, 0.625, 0.25, 0.625, 0.25, 0.625, 0.25, 0.625, 0.25, 0.625, 0.25, 0.625, 0.25, 0.625, 0.25, 0.625, 0.25, 0.625, 0.25, 0.625, 0.25, 0.625, 0.25, 0.625, 0.25, 0.625, 0.25, 0.625, 0.25, 0.625, 0.25, 0.625, 0.25, 0.625, 0.25, 0.625, 0.25, 0.625, 0.25, 0.625, 0.25, 0.625, 0.25, 0.625, 0.25, 0.625, 0.25, 0.625, 0.25, 0.625, 0.25, 0.625, 0.25, 0.625, 0.25, 0.625, 0.25, 0.625, 0.25, 0.625, 0.25, 0.625, 0.25, 0.625, 0.25, 0.625, 0.25, 0.625, 0.25, 0.625, 0.25, 0.625, 0.25, 0.625, 0.25, 0.625, 0.25, 0.625, 0.25, 0.625, 0.25, 0.625, 0.25, 0.625, 0.25, 0.625, 0.25, 0.625, 0.25, 0.625, 0.25, 0.625, 0.25, 0.625, 0.25, 0.625, 0.25, 0.625, 0.25, 0.625, 0.25, 0.625, 0.25, 0.625, 0.25, 0.625, 0.25, 0.625, 0.25, 0.625, 0.25, 0.625, 0.25, 0.625, 0.25, 0.625, 0.25, 0.625, 0.25, 0.625, 0.25, 0.625, 0.25, 0.625, 0.25, 0.625, 0.25, 0.625, 0.25, 0.625, 0.25, 0.625, 0.25, 0.625, 0.25, 0.625, 0.25, 0.625, 0.25, 0.625, 0.25, 0.625, 0.25, 0.625, 0.25, 0.625, 0.25, 0.625, 0.25, 0.625, 0.25, 0.625, 0.25, 0.625, 0.25, 0.625, 0.25, 0.625, 0.25, 0.625, 0.25, 0.625, 0.25, 0.625, 0.25, 0.625, 0.25, 0.625, 0.25, 0.625, 0.25, 0.625, 0.75, 0.625, 0.75, 0.625, 0.75, 0.625, 0.75, 0.625, 0.75, 0.625, 0.75, 0.625, 0.75, 0.625, 0.75, 0.625, 0.75, 0.625, 0.75, 0.625, 0.75, 0.625, 0.75, 0.625, 0.75, 0.625, 0.75, 0.625, 0.75, 0.625, 0.75, 0.625, 0.75, 0.625, 0.75, 0.625, 0.75, 0.625, 0.75, 0.625, 0.75, 0.625, 0.75, 0.625, 0.75, 0.625, 0.75, 0.625, 0.75, 0.625, 0.75, 0.625, 0.75, 0.625, 0.75, 0.625, 0.75, 0.625, 0.75, 0.625, 0.75, 0.625, 0.75, 0.625, 0.75, 0.625, 0.75, 0.625, 0.75, 0.625, 0.75, 0.625, 0.75, 0.625, 0.75, 0.625, 0.75, 0.625, 0.75, 0.625, 0.75, 0.625, 0.75, 0.625, 0.75, 0.625, 0.75, 0.625, 0.75, 0.625, 0.75, 0.625, 0.75, 0.625, 0.75, 0.625, 0.75, 0.625, 0.75, 0.625, 0.75, 0.625, 0.75, 0.625, 0.75, 0.625, 0.75, 0.625, 0.75, 0.625, 0.75, 0.625, 0.75, 0.625, 0.75, 0.625, 0.75, 0.625, 0.75, 0.625, 0.75, 0.625, 0.75, 0.625, 0.75, 0.625, 0.75, 0.625, 0.25, 0.625, 0.25, 0.625, 0.25, 0.625, 0.25, 0.625, 0.25, 0.625, 0.25, 0.625, 0.25, 0.625, 0.25, 0.625, 0.25, 0.625, 0.25, 0.625, 0.25, 0.625, 0.25, 0.625, 0.25, 0.625, 0.25, 0.625, 0.25, 0.625, 0.25, 0.625, 0.25, 0.625, 0.25, 0.625, 0.25, 0.625, 0.25, 0.625, 0.25, 0.625, 0.25, 0.625, 0.25, 0.625, 0.25, 0.625, 0.25, 0.625, 0.25, 0.625, 0.25, 0.625, 0.25, 0.625, 0.25, 0.625, 0.25, 0.625, 0.25, 0.625, 0.25, 0.625, 0.25, 0.625, 0.25, 0.625, 0.25, 0.625, 0.25, 0.625, 0.25, 0.625, 0.25, 0.625, 0.25, 0.625, 0.25, 0.625, 0.25, 0.625, 0.25, 0.625, 0.25, 0.625, 0.25, 0.625, 0.25, 0.625, 0.25, 0.625, 0.25, 0.625, 0.25, 0.625, 0.25, 0.625, 0.25, 0.625, 0.25, 0.625, 0.25, 0.625, 0.25, 0.625, 0.25, 0.625, 0.25, 0.625, 0.25, 0.625, 0.25, 0.625, 0.25, 0.625, 0.25, 0.625, 0.25, 0.625, 0.25, 0.625, 0.25, 0.625, 0.25, 0.625, 0.25, 0.125, 0.75, 0.125, 0.75, 0.125, 0.75, 0.125, 0.75, 0.125, 0.75, 0.625, 0.25, 0.625, 0.25, 0.625, 0.25, 0.625, 0.25, 0.375, 0.75, 0.375, 0.75, 0.375, 0.75, 0.375, 0.75, 0.375, 0.75, 0.375, 0.75, 0.375, 0.75, 0.375, 0.75, 0.125, 0.75, 0.125, 0.75, 0.125, 0.75, 0.125, 0.75, 0.625, 0.25, 0.625, 0.25, 0.625, 0.25, 0.625, 0.25, 0.125, 0.75, 0.125, 0.75, 0.125, 0.75, 0.125, 0.75, 0.125, 0.75, 0.125, 0.75, 0.125, 0.75, 0.125, 0.75, 0.125, 0.75, 0.125, 0.75, 0.125, 0.75, 0.125, 0.75, 0.625, 0.25, 0.625, 0.25, 0.625, 0.25, 0.125, 0.75, 0.125, 0.75, 0.125, 0.75, 0.125, 0.75, 0.125, 0.75, 0.125, 0.75, 0.125, 0.75, 0.125, 0.75, 0.125, 0.75, 0.625, 0.25, 0.625, 0.25, 0.625, 0.25, 0.625, 0.25, 0.125, 0.75, 0.125, 0.75, 0.125, 0.75, 0.125, 0.75, 0.125, 0.75, 0.125, 0.75, 0.125, 0.75, 0.125, 0.75, 0.125, 0.75, 0.125, 0.75, 0.125, 0.75, 0.125, 0.75, 0.125, 0.75, 0.125, 0.75, 0.125, 0.75, 0.125, 0.75, 0.375, 0.75, 0.375, 0.75, 0.375, 0.75, 0.375, 0.75, 0.125, 0.75, 0.125, 0.75, 0.125, 0.75, 0.125, 0.75, 0.125, 0.75, 0.125, 0.75, 0.125, 0.75, 0.125, 0.75, 0.125, 0.75, 0.125, 0.75, 0.125, 0.75, 0.125, 0.75, 0.125, 0.75, 0.125, 0.75, 0.125, 0.75, 0.125, 0.75, 0.125, 0.75, 0.125, 0.75, 0.125, 0.75, 0.125, 0.75, 0.125, 0.75, 0.625, 0.25, 0.625, 0.25, 0.625, 0.25, 0.625, 0.25, 0.125, 0.75, 0.125, 0.75, 0.125, 0.75, 0.125, 0.75, 0.125, 0.75, 0.125, 0.75, 0.125, 0.75, 0.125, 0.75, 0.125, 0.75, 0.125, 0.75, 0.125, 0.75, 0.125, 0.75, 0.125, 0.75, 0.125, 0.75, 0.125, 0.75, 0.125, 0.75, 0.125, 0.75, 0.125, 0.75, 0.125, 0.75, 0.125, 0.75, 0.125, 0.75, 0.125, 0.75, 0.125, 0.75, 0.125, 0.75, 0.125, 0.75, 0.125, 0.75, 0.125, 0.75, 0.125, 0.75, 0.125, 0.75, 0.125, 0.75, 0.125, 0.75, 0.625, 0.25, 0.625, 0.25, 0.625, 0.25, 0.125, 0.75, 0.125, 0.75, 0.125, 0.75, 0.125, 0.75, 0.125, 0.75, 0.125, 0.75, 0.125, 0.75, 0.125, 0.75, 0.125, 0.75, 0.125, 0.75, 0.125, 0.75, 0.125, 0.75, 0.125, 0.75, 0.125, 0.75, 0.125, 0.75, 0.125, 0.75, 0.625, 0.25, 0.625, 0.25, 0.625, 0.25, 0.625, 0.25, 0.125, 0.75, 0.125, 0.75, 0.125, 0.75, 0.125, 0.75, 0.125, 0.75, 0.125, 0.75, 0.125, 0.75, 0.125, 0.75, 0.125, 0.75, 0.125, 0.75, 0.125, 0.75, 0.125, 0.75, 0.125, 0.75, 0.125, 0.75, 0.125, 0.75, 0.125, 0.75, 0.125, 0.75, 0.125, 0.75, 0.125, 0.75, 0.125, 0.75, 0.125, 0.75, 0.125, 0.75, 0.125, 0.75, 0.125, 0.75, 0.125, 0.75, 0.125, 0.75, 0.125, 0.75, 0.125, 0.75, 0.125, 0.75, 0.125, 0.75, 0.125, 0.75, 0.125, 0.75, 0.125, 0.75, 0.125, 0.75, 0.125, 0.75, 0.125, 0.75, 0.125, 0.75, 0.125, 0.75, 0.125, 0.75, 0.125, 0.75, 0.125, 0.75, 0.125, 0.75, 0.125, 0.75, 0.125, 0.75, 0.125, 0.75, 0.125, 0.75, 0.125, 0.75, 0.125, 0.75, 0.125, 0.75, 0.125, 0.75, 0.125, 0.75, 0.125, 0.75, 0.125, 0.75, 0.125, 0.75, 0.125, 0.75, 0.125, 0.75, 0.625, 0.25, 0.625, 0.25, 0.625, 0.25, 0.625, 0.25, 0.625, 0.25, 0.625, 0.25, 0.625, 0.25, 0.625, 0.25, 0.625, 0.25, 0.625, 0.25, 0.625, 0.25, 0.625, 0.25])
me_model_0.materials.append(mat_material)
me_model_0.use_remesh_fix_poles = True
me_model_0.use_remesh_preserve_attributes = False
me_model_0.use_mirror_vertex_groups = False
me_model_0.update()

# ---- objects
ob_model_0 = bpy.data.objects.new('Model_0', me_model_0)

# ---- transforms, parenting, visibility, modifiers, constraints
ob_model_0.location = (0.0, 0.0, 0.0)
ob_model_0.lineart.crease_threshold = 0.0
_m = ob_model_0.modifiers.new('Auto Smooth', 'NODES')
_m.node_group = ng_auto_smooth
_gi = [s.identifier for s in ng_auto_smooth.interface.items_tree if s.item_type == 'SOCKET' and s.in_out == 'INPUT']
_m[_gi[1]] = 0.7854  # Angle

# ---- collection membership
scene.collection.objects.link(ob_model_0)

# ---- scene / render settings (as saved in the file)
scene.frame_start = 1; scene.frame_end = 250; scene.frame_set(1)
scene.render.engine = 'BLENDER_EEVEE_NEXT'
scene.cycles.use_denoising = False
scene.cycles.samples = 128
scene.cycles.sampling_pattern = 'TABULATED_SOBOL'
scene.cycles.use_adaptive_sampling = False
scene.cycles.use_light_tree = False
scene.view_settings.view_transform = 'Filmic'
bpy.context.view_layer.update()

# ---- added for rendering (the .blend has no active camera and no usable light): camera, sun
cam_auto = bpy.data.cameras.new('AutoCamera')
cam_auto.lens = 50.0
cam_auto.sensor_width = 36.0
cam_auto.clip_end = 1000.0
ob_auto_camera = bpy.data.objects.new('AutoCamera', cam_auto)
scene.collection.objects.link(ob_auto_camera)
ob_auto_camera.location = (10.7026, -12.8431, 12.6071)
ob_auto_camera.rotation_euler = (1.09748, -7.21219e-08, 0.694738)
scene.camera = ob_auto_camera
light_auto_sun = bpy.data.lights.new('AutoSun', 'SUN')
light_auto_sun.energy = 3.0
light_auto_sun.angle = 0.0523599
ob_auto_sun = bpy.data.objects.new('AutoSun', light_auto_sun)
scene.collection.objects.link(ob_auto_sun)
ob_auto_sun.rotation_euler = (0.872665, 0.174533, 0.523599)
bpy.context.view_layer.update()
